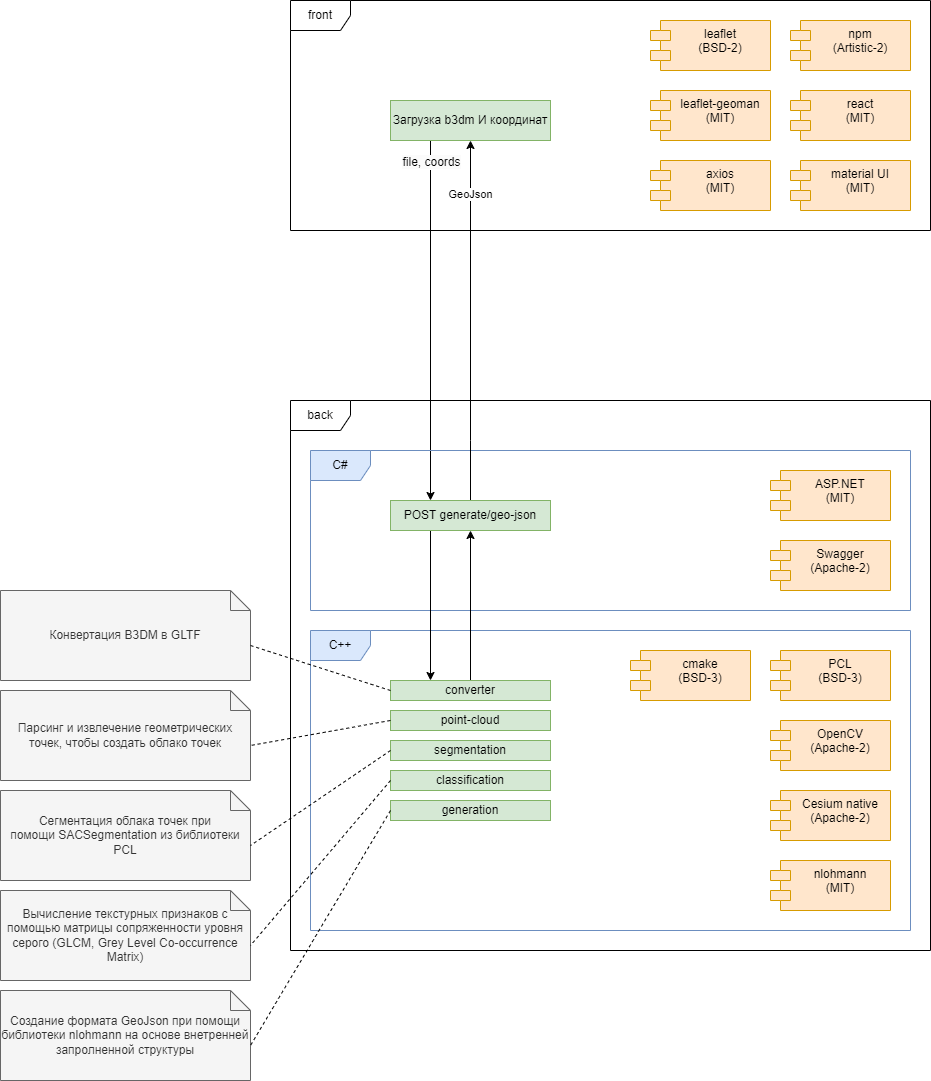

The diagram above was exported from draw.io. Its source (the exported page's mxGraphModel, read from the mxfile embedded in the PNG):
<mxGraphModel dx="3290" dy="1332" grid="1" gridSize="10" guides="1" tooltips="1" connect="1" arrows="1" fold="1" page="1" pageScale="1" pageWidth="850" pageHeight="1100" math="0" shadow="0">
  <root>
    <mxCell id="0" />
    <mxCell id="1" parent="0" />
    <mxCell id="jeAuWKo_oYQMD799-JWV-1" value="front" style="shape=umlFrame;whiteSpace=wrap;html=1;pointerEvents=0;" parent="1" vertex="1">
      <mxGeometry x="200" y="20" width="640" height="230" as="geometry" />
    </mxCell>
    <mxCell id="jeAuWKo_oYQMD799-JWV-2" value="npm&lt;div&gt;(Artistic-2)&lt;/div&gt;" style="shape=module;align=left;spacingLeft=20;align=center;verticalAlign=top;whiteSpace=wrap;html=1;fillColor=#ffe6cc;strokeColor=#d79b00;" parent="1" vertex="1">
      <mxGeometry x="700" y="40" width="120" height="50" as="geometry" />
    </mxCell>
    <mxCell id="jeAuWKo_oYQMD799-JWV-3" value="leaflet&lt;div&gt;(BSD-2)&lt;/div&gt;" style="shape=module;align=left;spacingLeft=20;align=center;verticalAlign=top;whiteSpace=wrap;html=1;fillColor=#ffe6cc;strokeColor=#d79b00;" parent="1" vertex="1">
      <mxGeometry x="560" y="40" width="120" height="50" as="geometry" />
    </mxCell>
    <mxCell id="jeAuWKo_oYQMD799-JWV-5" value="react&lt;div&gt;(MIT)&lt;/div&gt;" style="shape=module;align=left;spacingLeft=20;align=center;verticalAlign=top;whiteSpace=wrap;html=1;fillColor=#ffe6cc;strokeColor=#d79b00;" parent="1" vertex="1">
      <mxGeometry x="700" y="110" width="120" height="50" as="geometry" />
    </mxCell>
    <mxCell id="jeAuWKo_oYQMD799-JWV-6" value="material UI&lt;div&gt;(MIT)&lt;/div&gt;" style="shape=module;align=left;spacingLeft=20;align=center;verticalAlign=top;whiteSpace=wrap;html=1;fillColor=#ffe6cc;strokeColor=#d79b00;" parent="1" vertex="1">
      <mxGeometry x="700" y="180" width="120" height="50" as="geometry" />
    </mxCell>
    <mxCell id="jeAuWKo_oYQMD799-JWV-7" value="axios&lt;div&gt;(MIT)&lt;br&gt;&lt;/div&gt;" style="shape=module;align=left;spacingLeft=20;align=center;verticalAlign=top;whiteSpace=wrap;html=1;fillColor=#ffe6cc;strokeColor=#d79b00;" parent="1" vertex="1">
      <mxGeometry x="560" y="180" width="120" height="50" as="geometry" />
    </mxCell>
    <mxCell id="jeAuWKo_oYQMD799-JWV-15" style="edgeStyle=orthogonalEdgeStyle;rounded=0;orthogonalLoop=1;jettySize=auto;html=1;exitX=0.25;exitY=1;exitDx=0;exitDy=0;entryX=0.25;entryY=0;entryDx=0;entryDy=0;" parent="1" source="jeAuWKo_oYQMD799-JWV-8" target="jeAuWKo_oYQMD799-JWV-14" edge="1">
      <mxGeometry relative="1" as="geometry" />
    </mxCell>
    <mxCell id="jeAuWKo_oYQMD799-JWV-19" value="&lt;span style=&quot;font-size: 12px; background-color: rgb(251, 251, 251);&quot;&gt;file, coords&lt;/span&gt;" style="edgeLabel;html=1;align=center;verticalAlign=middle;resizable=0;points=[];" parent="jeAuWKo_oYQMD799-JWV-15" vertex="1" connectable="0">
      <mxGeometry x="-0.6084" relative="1" as="geometry">
        <mxPoint y="-49" as="offset" />
      </mxGeometry>
    </mxCell>
    <mxCell id="jeAuWKo_oYQMD799-JWV-8" value="Загрузка b3dm И координат" style="rounded=0;whiteSpace=wrap;html=1;fillColor=#d5e8d4;strokeColor=#82b366;" parent="1" vertex="1">
      <mxGeometry x="300" y="120" width="160" height="40" as="geometry" />
    </mxCell>
    <mxCell id="jeAuWKo_oYQMD799-JWV-9" value="back" style="shape=umlFrame;whiteSpace=wrap;html=1;pointerEvents=0;" parent="1" vertex="1">
      <mxGeometry x="200" y="420" width="640" height="550" as="geometry" />
    </mxCell>
    <mxCell id="jeAuWKo_oYQMD799-JWV-10" value="C++" style="shape=umlFrame;whiteSpace=wrap;html=1;pointerEvents=0;fillColor=#dae8fc;strokeColor=#6c8ebf;" parent="1" vertex="1">
      <mxGeometry x="220" y="650" width="600" height="300" as="geometry" />
    </mxCell>
    <mxCell id="jeAuWKo_oYQMD799-JWV-11" value="C#" style="shape=umlFrame;whiteSpace=wrap;html=1;pointerEvents=0;fillColor=#dae8fc;strokeColor=#6c8ebf;" parent="1" vertex="1">
      <mxGeometry x="220" y="470" width="600" height="160" as="geometry" />
    </mxCell>
    <mxCell id="jeAuWKo_oYQMD799-JWV-12" value="ASP.NET&lt;div&gt;(MIT)&lt;/div&gt;" style="shape=module;align=left;spacingLeft=20;align=center;verticalAlign=top;whiteSpace=wrap;html=1;fillColor=#ffe6cc;strokeColor=#d79b00;" parent="1" vertex="1">
      <mxGeometry x="680" y="490" width="120" height="50" as="geometry" />
    </mxCell>
    <mxCell id="jeAuWKo_oYQMD799-JWV-13" value="Swagger&lt;div&gt;(Apache-2)&lt;br&gt;&lt;/div&gt;" style="shape=module;align=left;spacingLeft=20;align=center;verticalAlign=top;whiteSpace=wrap;html=1;fillColor=#ffe6cc;strokeColor=#d79b00;" parent="1" vertex="1">
      <mxGeometry x="680" y="560" width="120" height="50" as="geometry" />
    </mxCell>
    <mxCell id="jeAuWKo_oYQMD799-JWV-17" value="GeoJson" style="edgeStyle=orthogonalEdgeStyle;rounded=0;orthogonalLoop=1;jettySize=auto;html=1;exitX=0.5;exitY=0;exitDx=0;exitDy=0;entryX=0.5;entryY=1;entryDx=0;entryDy=0;" parent="1" source="jeAuWKo_oYQMD799-JWV-14" target="jeAuWKo_oYQMD799-JWV-8" edge="1">
      <mxGeometry x="0.7" relative="1" as="geometry">
        <Array as="points">
          <mxPoint x="380" y="460" />
          <mxPoint x="380" y="460" />
        </Array>
        <mxPoint as="offset" />
      </mxGeometry>
    </mxCell>
    <mxCell id="jeAuWKo_oYQMD799-JWV-25" style="edgeStyle=orthogonalEdgeStyle;rounded=0;orthogonalLoop=1;jettySize=auto;html=1;exitX=0.25;exitY=1;exitDx=0;exitDy=0;entryX=0.25;entryY=0;entryDx=0;entryDy=0;" parent="1" source="jeAuWKo_oYQMD799-JWV-14" target="jeAuWKo_oYQMD799-JWV-23" edge="1">
      <mxGeometry relative="1" as="geometry" />
    </mxCell>
    <mxCell id="jeAuWKo_oYQMD799-JWV-14" value="POST&amp;nbsp;generate/geo-json" style="html=1;whiteSpace=wrap;fillColor=#d5e8d4;strokeColor=#82b366;" parent="1" vertex="1">
      <mxGeometry x="300" y="520" width="160" height="30" as="geometry" />
    </mxCell>
    <mxCell id="jeAuWKo_oYQMD799-JWV-20" value="PCL&lt;br&gt;(BSD-3)" style="shape=module;align=left;spacingLeft=20;align=center;verticalAlign=top;whiteSpace=wrap;html=1;fillColor=#ffe6cc;strokeColor=#d79b00;" parent="1" vertex="1">
      <mxGeometry x="680" y="670" width="120" height="50" as="geometry" />
    </mxCell>
    <mxCell id="jeAuWKo_oYQMD799-JWV-21" value="OpenCV&lt;div&gt;(Apache-2)&lt;/div&gt;" style="shape=module;align=left;spacingLeft=20;align=center;verticalAlign=top;whiteSpace=wrap;html=1;fillColor=#ffe6cc;strokeColor=#d79b00;" parent="1" vertex="1">
      <mxGeometry x="680" y="740" width="120" height="50" as="geometry" />
    </mxCell>
    <mxCell id="jeAuWKo_oYQMD799-JWV-22" value="Cesium&amp;nbsp;&lt;span style=&quot;background-color: initial;&quot;&gt;native&lt;/span&gt;&lt;div&gt;(Apache-2)&lt;br&gt;&lt;/div&gt;" style="shape=module;align=left;spacingLeft=20;align=center;verticalAlign=top;whiteSpace=wrap;html=1;fillColor=#ffe6cc;strokeColor=#d79b00;" parent="1" vertex="1">
      <mxGeometry x="680" y="810" width="120" height="50" as="geometry" />
    </mxCell>
    <mxCell id="jeAuWKo_oYQMD799-JWV-30" style="edgeStyle=orthogonalEdgeStyle;rounded=0;orthogonalLoop=1;jettySize=auto;html=1;exitX=0.5;exitY=0;exitDx=0;exitDy=0;entryX=0.5;entryY=1;entryDx=0;entryDy=0;" parent="1" source="jeAuWKo_oYQMD799-JWV-23" target="jeAuWKo_oYQMD799-JWV-14" edge="1">
      <mxGeometry relative="1" as="geometry" />
    </mxCell>
    <mxCell id="jeAuWKo_oYQMD799-JWV-23" value="converter" style="html=1;whiteSpace=wrap;fillColor=#d5e8d4;strokeColor=#82b366;" parent="1" vertex="1">
      <mxGeometry x="300" y="700" width="160" height="20" as="geometry" />
    </mxCell>
    <mxCell id="jeAuWKo_oYQMD799-JWV-26" value="point-cloud" style="html=1;whiteSpace=wrap;fillColor=#d5e8d4;strokeColor=#82b366;" parent="1" vertex="1">
      <mxGeometry x="300" y="730" width="160" height="20" as="geometry" />
    </mxCell>
    <mxCell id="jeAuWKo_oYQMD799-JWV-27" value="segmentation" style="html=1;whiteSpace=wrap;fillColor=#d5e8d4;strokeColor=#82b366;" parent="1" vertex="1">
      <mxGeometry x="300" y="760" width="160" height="20" as="geometry" />
    </mxCell>
    <mxCell id="jeAuWKo_oYQMD799-JWV-28" value="classification" style="html=1;whiteSpace=wrap;fillColor=#d5e8d4;strokeColor=#82b366;" parent="1" vertex="1">
      <mxGeometry x="300" y="790" width="160" height="20" as="geometry" />
    </mxCell>
    <mxCell id="jeAuWKo_oYQMD799-JWV-29" value="generation" style="html=1;whiteSpace=wrap;fillColor=#d5e8d4;strokeColor=#82b366;" parent="1" vertex="1">
      <mxGeometry x="300" y="820" width="160" height="20" as="geometry" />
    </mxCell>
    <mxCell id="jeAuWKo_oYQMD799-JWV-31" value="Вычисление текстурных признаков с помощью матрицы сопряженности уровня серого (GLCM, Grey Level Co-occurrence Matrix)" style="shape=note;size=20;whiteSpace=wrap;html=1;fillColor=#f5f5f5;fontColor=#333333;strokeColor=#666666;" parent="1" vertex="1">
      <mxGeometry x="-90" y="910" width="250" height="90" as="geometry" />
    </mxCell>
    <mxCell id="jeAuWKo_oYQMD799-JWV-32" style="rounded=0;orthogonalLoop=1;jettySize=auto;html=1;exitX=0;exitY=0.5;exitDx=0;exitDy=0;entryX=0;entryY=0;entryDx=250;entryDy=55;entryPerimeter=0;dashed=1;endArrow=none;endFill=0;" parent="1" source="jeAuWKo_oYQMD799-JWV-28" target="jeAuWKo_oYQMD799-JWV-31" edge="1">
      <mxGeometry relative="1" as="geometry" />
    </mxCell>
    <mxCell id="jeAuWKo_oYQMD799-JWV-33" value="nlohmann&lt;br&gt;(MIT)" style="shape=module;align=left;spacingLeft=20;align=center;verticalAlign=top;whiteSpace=wrap;html=1;fillColor=#ffe6cc;strokeColor=#d79b00;" parent="1" vertex="1">
      <mxGeometry x="680" y="880" width="120" height="50" as="geometry" />
    </mxCell>
    <mxCell id="jeAuWKo_oYQMD799-JWV-34" value="Создание формата GeoJson при помощи библиотеки nlohmann на основе внетренней запролненной структуры" style="shape=note;size=20;whiteSpace=wrap;html=1;fillColor=#f5f5f5;fontColor=#333333;strokeColor=#666666;" parent="1" vertex="1">
      <mxGeometry x="-90" y="1010" width="250" height="90" as="geometry" />
    </mxCell>
    <mxCell id="jeAuWKo_oYQMD799-JWV-35" style="rounded=0;orthogonalLoop=1;jettySize=auto;html=1;exitX=0;exitY=0.5;exitDx=0;exitDy=0;entryX=0;entryY=0;entryDx=250;entryDy=55;entryPerimeter=0;dashed=1;endArrow=none;endFill=0;" parent="1" source="jeAuWKo_oYQMD799-JWV-29" target="jeAuWKo_oYQMD799-JWV-34" edge="1">
      <mxGeometry relative="1" as="geometry">
        <mxPoint x="210" y="950" as="sourcePoint" />
        <mxPoint x="-35" y="855" as="targetPoint" />
      </mxGeometry>
    </mxCell>
    <mxCell id="jeAuWKo_oYQMD799-JWV-36" value="Сегментация облака точек при помощи&amp;nbsp;SACSegmentation из библиотеки PCL" style="shape=note;size=20;whiteSpace=wrap;html=1;fillColor=#f5f5f5;fontColor=#333333;strokeColor=#666666;" parent="1" vertex="1">
      <mxGeometry x="-90" y="810" width="250" height="90" as="geometry" />
    </mxCell>
    <mxCell id="jeAuWKo_oYQMD799-JWV-37" style="rounded=0;orthogonalLoop=1;jettySize=auto;html=1;exitX=0;exitY=0.5;exitDx=0;exitDy=0;entryX=0;entryY=0;entryDx=250;entryDy=55;entryPerimeter=0;dashed=1;endArrow=none;endFill=0;" parent="1" source="jeAuWKo_oYQMD799-JWV-27" target="jeAuWKo_oYQMD799-JWV-36" edge="1">
      <mxGeometry relative="1" as="geometry">
        <mxPoint x="210" y="950" as="sourcePoint" />
        <mxPoint x="30" y="845" as="targetPoint" />
      </mxGeometry>
    </mxCell>
    <mxCell id="jeAuWKo_oYQMD799-JWV-38" value="Конвертация B3DM в GLTF" style="shape=note;size=20;whiteSpace=wrap;html=1;fillColor=#f5f5f5;fontColor=#333333;strokeColor=#666666;" parent="1" vertex="1">
      <mxGeometry x="-90" y="610" width="250" height="90" as="geometry" />
    </mxCell>
    <mxCell id="jeAuWKo_oYQMD799-JWV-39" style="rounded=0;orthogonalLoop=1;jettySize=auto;html=1;exitX=0;exitY=0.5;exitDx=0;exitDy=0;entryX=0;entryY=0;entryDx=250;entryDy=55;entryPerimeter=0;dashed=1;endArrow=none;endFill=0;" parent="1" source="jeAuWKo_oYQMD799-JWV-23" target="jeAuWKo_oYQMD799-JWV-38" edge="1">
      <mxGeometry relative="1" as="geometry">
        <mxPoint x="210" y="920" as="sourcePoint" />
        <mxPoint x="30" y="725" as="targetPoint" />
      </mxGeometry>
    </mxCell>
    <mxCell id="jeAuWKo_oYQMD799-JWV-40" value="Парсинг и извлечение геометрических точек, чтобы создать облако точек" style="shape=note;size=20;whiteSpace=wrap;html=1;fillColor=#f5f5f5;fontColor=#333333;strokeColor=#666666;" parent="1" vertex="1">
      <mxGeometry x="-90" y="710" width="250" height="90" as="geometry" />
    </mxCell>
    <mxCell id="jeAuWKo_oYQMD799-JWV-41" style="rounded=0;orthogonalLoop=1;jettySize=auto;html=1;exitX=0;exitY=0.5;exitDx=0;exitDy=0;entryX=0;entryY=0;entryDx=250;entryDy=55;entryPerimeter=0;dashed=1;endArrow=none;endFill=0;" parent="1" source="jeAuWKo_oYQMD799-JWV-26" target="jeAuWKo_oYQMD799-JWV-40" edge="1">
      <mxGeometry relative="1" as="geometry">
        <mxPoint x="210" y="860" as="sourcePoint" />
        <mxPoint x="20" y="465" as="targetPoint" />
      </mxGeometry>
    </mxCell>
    <mxCell id="WMEzRj2zi9LRGEGrlU7m-1" value="leaflet-geoman&lt;div&gt;(MIT)&lt;/div&gt;" style="shape=module;align=left;spacingLeft=20;align=center;verticalAlign=top;whiteSpace=wrap;html=1;fillColor=#ffe6cc;strokeColor=#d79b00;" parent="1" vertex="1">
      <mxGeometry x="560" y="110" width="120" height="50" as="geometry" />
    </mxCell>
    <mxCell id="OLZw3PCc777EgqBnJvdD-1" value="cmake&lt;br&gt;(BSD-3)" style="shape=module;align=left;spacingLeft=20;align=center;verticalAlign=top;whiteSpace=wrap;html=1;fillColor=#ffe6cc;strokeColor=#d79b00;" vertex="1" parent="1">
      <mxGeometry x="540" y="670" width="120" height="50" as="geometry" />
    </mxCell>
  </root>
</mxGraphModel>